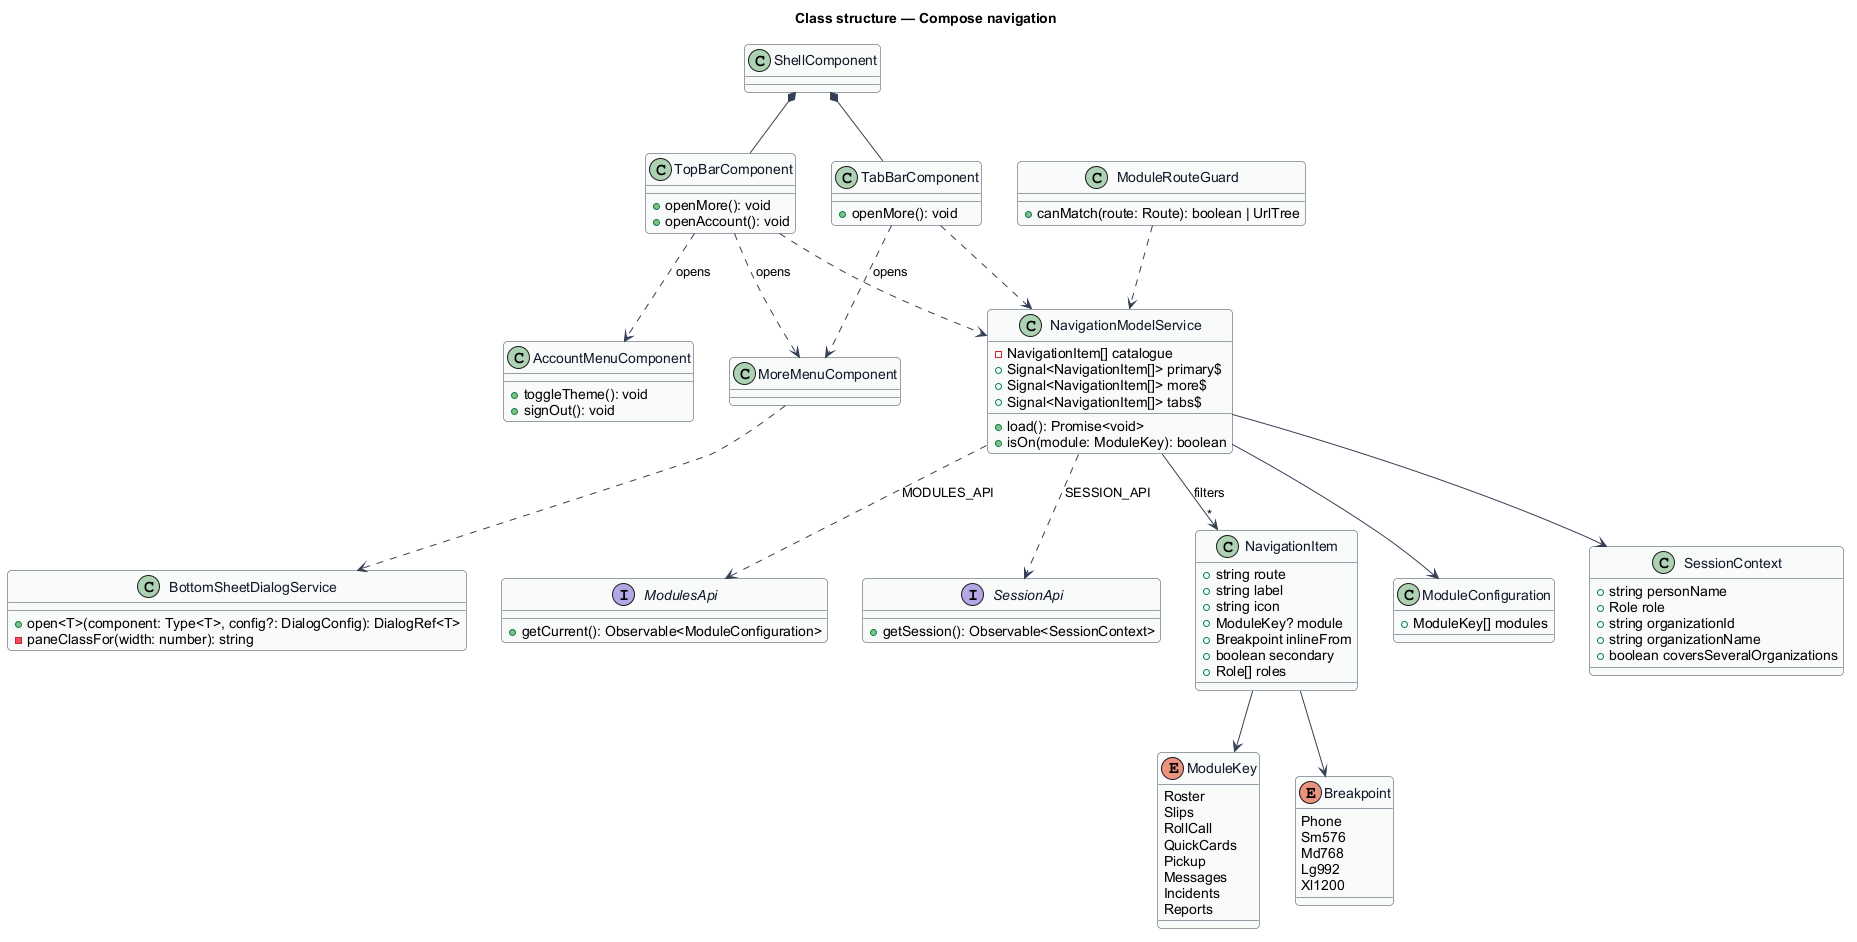

The diagram above was rendered by PlantUML. Its source (embedded in the PNG):
@startuml
' --- shared skin header ---
skinparam backgroundColor #FFFFFF
skinparam shadowing false
skinparam roundcorner 8
skinparam defaultFontName Arial
skinparam ArrowColor #344054
skinparam class {
  BorderColor #344054
  FontColor #101828
  BackgroundColor #F9FAFB
}
' --------------------------
title Class structure — Compose navigation

enum ModuleKey {
  Roster
  Slips
  RollCall
  QuickCards
  Pickup
  Messages
  Incidents
  Reports
}

enum Breakpoint {
  Phone
  Sm576
  Md768
  Lg992
  Xl1200
}

class NavigationItem {
  +string route
  +string label
  +string icon
  +ModuleKey? module
  +Breakpoint inlineFrom
  +boolean secondary
  +Role[] roles
}

class ModuleConfiguration {
  +ModuleKey[] modules
}

class SessionContext {
  +string personName
  +Role role
  +string organizationId
  +string organizationName
  +boolean coversSeveralOrganizations
}

class NavigationModelService {
  -NavigationItem[] catalogue
  +Signal<NavigationItem[]> primary$
  +Signal<NavigationItem[]> more$
  +Signal<NavigationItem[]> tabs$
  +load(): Promise<void>
  +isOn(module: ModuleKey): boolean
}

class ShellComponent
class TopBarComponent {
  +openMore(): void
  +openAccount(): void
}
class TabBarComponent {
  +openMore(): void
}
class MoreMenuComponent
class AccountMenuComponent {
  +toggleTheme(): void
  +signOut(): void
}

class BottomSheetDialogService {
  +open<T>(component: Type<T>, config?: DialogConfig): DialogRef<T>
  -paneClassFor(width: number): string
}

class ModuleRouteGuard {
  +canMatch(route: Route): boolean | UrlTree
}

interface ModulesApi {
  +getCurrent(): Observable<ModuleConfiguration>
}

interface SessionApi {
  +getSession(): Observable<SessionContext>
}

NavigationModelService --> "*" NavigationItem : filters
NavigationModelService ..> ModulesApi : MODULES_API
NavigationModelService ..> SessionApi : SESSION_API
NavigationModelService --> ModuleConfiguration
NavigationModelService --> SessionContext
NavigationItem --> ModuleKey
NavigationItem --> Breakpoint
ShellComponent *-- TopBarComponent
ShellComponent *-- TabBarComponent
TopBarComponent ..> NavigationModelService
TabBarComponent ..> NavigationModelService
TopBarComponent ..> MoreMenuComponent : opens
TabBarComponent ..> MoreMenuComponent : opens
TopBarComponent ..> AccountMenuComponent : opens
MoreMenuComponent ..> BottomSheetDialogService
ModuleRouteGuard ..> NavigationModelService
@enduml